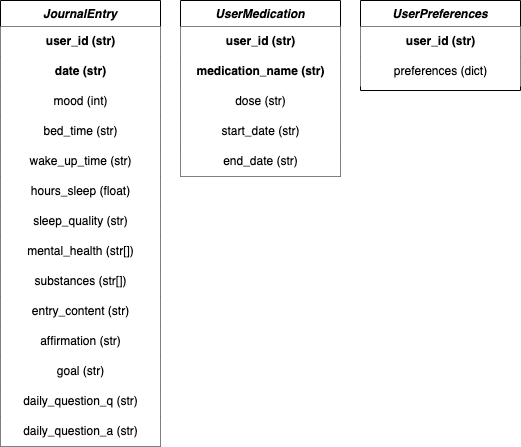

The diagram above was exported from draw.io. Its source (the exported page's mxGraphModel, read from the mxfile embedded in the PNG):
<mxGraphModel dx="956" dy="783" grid="1" gridSize="10" guides="1" tooltips="1" connect="1" arrows="1" fold="1" page="1" pageScale="1" pageWidth="827" pageHeight="1169" math="0" shadow="0">
  <root>
    <mxCell id="WIyWlLk6GJQsqaUBKTNV-0" />
    <mxCell id="WIyWlLk6GJQsqaUBKTNV-1" parent="WIyWlLk6GJQsqaUBKTNV-0" />
    <mxCell id="zkfFHV4jXpPFQw0GAbJ--0" value="JournalEntry" style="swimlane;fontStyle=3;align=center;verticalAlign=top;childLayout=stackLayout;horizontal=1;startSize=26;horizontalStack=0;resizeParent=1;resizeLast=0;collapsible=1;marginBottom=0;rounded=0;shadow=0;strokeWidth=1;fillStyle=solid;fillColor=#FFFFFF;" parent="WIyWlLk6GJQsqaUBKTNV-1" vertex="1">
      <mxGeometry x="220" y="120" width="160" height="446" as="geometry">
        <mxRectangle x="220" y="120" width="160" height="26" as="alternateBounds" />
      </mxGeometry>
    </mxCell>
    <mxCell id="MPwQe_-oFhhkJYZsGFbt-0" value="user_id (str)" style="text;html=1;align=center;verticalAlign=middle;resizable=0;points=[];autosize=1;strokeColor=none;fillColor=default;fontStyle=1" parent="zkfFHV4jXpPFQw0GAbJ--0" vertex="1">
      <mxGeometry y="26" width="160" height="30" as="geometry" />
    </mxCell>
    <mxCell id="MPwQe_-oFhhkJYZsGFbt-8" value="date (str)" style="text;html=1;align=center;verticalAlign=middle;resizable=0;points=[];autosize=1;strokeColor=none;fillColor=default;fontStyle=1" parent="zkfFHV4jXpPFQw0GAbJ--0" vertex="1">
      <mxGeometry y="56" width="160" height="30" as="geometry" />
    </mxCell>
    <mxCell id="MPwQe_-oFhhkJYZsGFbt-7" value="mood (int)" style="text;html=1;align=center;verticalAlign=middle;resizable=0;points=[];autosize=1;strokeColor=none;fillColor=default;fontStyle=0" parent="zkfFHV4jXpPFQw0GAbJ--0" vertex="1">
      <mxGeometry y="86" width="160" height="30" as="geometry" />
    </mxCell>
    <mxCell id="MPwQe_-oFhhkJYZsGFbt-1" value="bed_time (str)" style="text;html=1;align=center;verticalAlign=middle;resizable=0;points=[];autosize=1;strokeColor=none;fillColor=default;fontStyle=0" parent="zkfFHV4jXpPFQw0GAbJ--0" vertex="1">
      <mxGeometry y="116" width="160" height="30" as="geometry" />
    </mxCell>
    <mxCell id="MPwQe_-oFhhkJYZsGFbt-2" value="wake_up_time (str)" style="text;html=1;align=center;verticalAlign=middle;resizable=0;points=[];autosize=1;strokeColor=none;fillColor=default;fontStyle=0" parent="zkfFHV4jXpPFQw0GAbJ--0" vertex="1">
      <mxGeometry y="146" width="160" height="30" as="geometry" />
    </mxCell>
    <mxCell id="MPwQe_-oFhhkJYZsGFbt-3" value="hours_sleep (float)" style="text;html=1;align=center;verticalAlign=middle;resizable=0;points=[];autosize=1;strokeColor=none;fillColor=default;fontStyle=0" parent="zkfFHV4jXpPFQw0GAbJ--0" vertex="1">
      <mxGeometry y="176" width="160" height="30" as="geometry" />
    </mxCell>
    <mxCell id="MPwQe_-oFhhkJYZsGFbt-4" value="sleep_quality (str)" style="text;html=1;align=center;verticalAlign=middle;resizable=0;points=[];autosize=1;strokeColor=none;fillColor=default;fontStyle=0" parent="zkfFHV4jXpPFQw0GAbJ--0" vertex="1">
      <mxGeometry y="206" width="160" height="30" as="geometry" />
    </mxCell>
    <mxCell id="MPwQe_-oFhhkJYZsGFbt-5" value="mental_health (str[])" style="text;html=1;align=center;verticalAlign=middle;resizable=0;points=[];autosize=1;strokeColor=none;fillColor=default;fontStyle=0" parent="zkfFHV4jXpPFQw0GAbJ--0" vertex="1">
      <mxGeometry y="236" width="160" height="30" as="geometry" />
    </mxCell>
    <mxCell id="MPwQe_-oFhhkJYZsGFbt-6" value="substances (str[])" style="text;html=1;align=center;verticalAlign=middle;resizable=0;points=[];autosize=1;strokeColor=none;fillColor=default;fontStyle=0" parent="zkfFHV4jXpPFQw0GAbJ--0" vertex="1">
      <mxGeometry y="266" width="160" height="30" as="geometry" />
    </mxCell>
    <mxCell id="MPwQe_-oFhhkJYZsGFbt-9" value="entry_content (str)" style="text;html=1;align=center;verticalAlign=middle;resizable=0;points=[];autosize=1;strokeColor=none;fillColor=default;fontStyle=0" parent="zkfFHV4jXpPFQw0GAbJ--0" vertex="1">
      <mxGeometry y="296" width="160" height="30" as="geometry" />
    </mxCell>
    <mxCell id="MPwQe_-oFhhkJYZsGFbt-29" value="affirmation (str)" style="text;html=1;align=center;verticalAlign=middle;resizable=0;points=[];autosize=1;strokeColor=none;fillColor=default;fontStyle=0" parent="zkfFHV4jXpPFQw0GAbJ--0" vertex="1">
      <mxGeometry y="326" width="160" height="30" as="geometry" />
    </mxCell>
    <mxCell id="MPwQe_-oFhhkJYZsGFbt-30" value="goal (str)" style="text;html=1;align=center;verticalAlign=middle;resizable=0;points=[];autosize=1;strokeColor=none;fillColor=default;fontStyle=0" parent="zkfFHV4jXpPFQw0GAbJ--0" vertex="1">
      <mxGeometry y="356" width="160" height="30" as="geometry" />
    </mxCell>
    <mxCell id="MPwQe_-oFhhkJYZsGFbt-31" value="daily_question_q (str)" style="text;html=1;align=center;verticalAlign=middle;resizable=0;points=[];autosize=1;strokeColor=none;fillColor=default;fontStyle=0" parent="zkfFHV4jXpPFQw0GAbJ--0" vertex="1">
      <mxGeometry y="386" width="160" height="30" as="geometry" />
    </mxCell>
    <mxCell id="MPwQe_-oFhhkJYZsGFbt-32" value="daily_question_a (str)" style="text;html=1;align=center;verticalAlign=middle;resizable=0;points=[];autosize=1;strokeColor=none;fillColor=default;fontStyle=0" parent="zkfFHV4jXpPFQw0GAbJ--0" vertex="1">
      <mxGeometry y="416" width="160" height="30" as="geometry" />
    </mxCell>
    <mxCell id="MPwQe_-oFhhkJYZsGFbt-10" value="UserMedication" style="swimlane;fontStyle=3;align=center;verticalAlign=top;childLayout=stackLayout;horizontal=1;startSize=26;horizontalStack=0;resizeParent=1;resizeLast=0;collapsible=1;marginBottom=0;rounded=0;shadow=0;strokeWidth=1;" parent="WIyWlLk6GJQsqaUBKTNV-1" vertex="1">
      <mxGeometry x="400" y="120" width="160" height="176" as="geometry">
        <mxRectangle x="220" y="120" width="160" height="26" as="alternateBounds" />
      </mxGeometry>
    </mxCell>
    <mxCell id="MPwQe_-oFhhkJYZsGFbt-11" value="user_id (str)" style="text;html=1;align=center;verticalAlign=middle;resizable=0;points=[];autosize=1;strokeColor=none;fillColor=default;fontStyle=1" parent="MPwQe_-oFhhkJYZsGFbt-10" vertex="1">
      <mxGeometry y="26" width="160" height="30" as="geometry" />
    </mxCell>
    <mxCell id="MPwQe_-oFhhkJYZsGFbt-12" value="medication_name (str)" style="text;html=1;align=center;verticalAlign=middle;resizable=0;points=[];autosize=1;strokeColor=none;fillColor=default;fontStyle=1" parent="MPwQe_-oFhhkJYZsGFbt-10" vertex="1">
      <mxGeometry y="56" width="160" height="30" as="geometry" />
    </mxCell>
    <mxCell id="cUGEcJYrgdGl8Src6y3i-0" value="dose (str)" style="text;html=1;align=center;verticalAlign=middle;resizable=0;points=[];autosize=1;strokeColor=none;fillColor=default;fontStyle=0" vertex="1" parent="MPwQe_-oFhhkJYZsGFbt-10">
      <mxGeometry y="86" width="160" height="30" as="geometry" />
    </mxCell>
    <mxCell id="MPwQe_-oFhhkJYZsGFbt-13" value="start_date (str)" style="text;html=1;align=center;verticalAlign=middle;resizable=0;points=[];autosize=1;strokeColor=none;fillColor=default;fontStyle=0" parent="MPwQe_-oFhhkJYZsGFbt-10" vertex="1">
      <mxGeometry y="116" width="160" height="30" as="geometry" />
    </mxCell>
    <mxCell id="MPwQe_-oFhhkJYZsGFbt-14" value="end_date (str)" style="text;html=1;align=center;verticalAlign=middle;resizable=0;points=[];autosize=1;strokeColor=none;fillColor=default;fontStyle=0" parent="MPwQe_-oFhhkJYZsGFbt-10" vertex="1">
      <mxGeometry y="146" width="160" height="30" as="geometry" />
    </mxCell>
    <mxCell id="MPwQe_-oFhhkJYZsGFbt-22" value="UserPreferences" style="swimlane;fontStyle=3;align=center;verticalAlign=top;childLayout=stackLayout;horizontal=1;startSize=26;horizontalStack=0;resizeParent=1;resizeLast=0;collapsible=1;marginBottom=0;rounded=0;shadow=0;strokeWidth=1;" parent="WIyWlLk6GJQsqaUBKTNV-1" vertex="1">
      <mxGeometry x="580" y="120" width="160" height="90" as="geometry">
        <mxRectangle x="220" y="120" width="160" height="26" as="alternateBounds" />
      </mxGeometry>
    </mxCell>
    <mxCell id="MPwQe_-oFhhkJYZsGFbt-23" value="user_id (str)" style="text;html=1;align=center;verticalAlign=middle;resizable=0;points=[];autosize=1;strokeColor=none;fillColor=default;fontStyle=1" parent="MPwQe_-oFhhkJYZsGFbt-22" vertex="1">
      <mxGeometry y="26" width="160" height="30" as="geometry" />
    </mxCell>
    <mxCell id="MPwQe_-oFhhkJYZsGFbt-24" value="preferences (dict)" style="text;html=1;align=center;verticalAlign=middle;resizable=0;points=[];autosize=1;strokeColor=none;fillColor=default;fontStyle=0" parent="MPwQe_-oFhhkJYZsGFbt-22" vertex="1">
      <mxGeometry y="56" width="160" height="30" as="geometry" />
    </mxCell>
  </root>
</mxGraphModel>